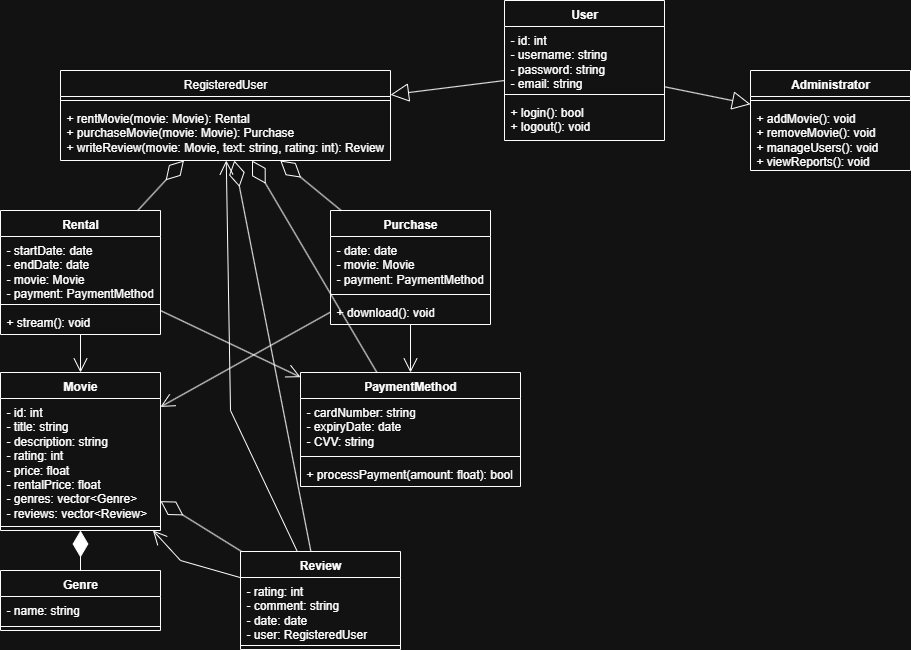

The diagram above was exported from draw.io. Its source (the exported page's mxGraphModel, read from the mxfile embedded in the PNG):
<mxGraphModel dx="2209" dy="758" grid="1" gridSize="10" guides="1" tooltips="1" connect="1" arrows="1" fold="1" page="1" pageScale="1" pageWidth="827" pageHeight="1169" math="0" shadow="0">
  <root>
    <mxCell id="0" />
    <mxCell id="1" parent="0" />
    <mxCell id="LdtkXiJsKpgQuNdjvw3x-1" value="User" style="swimlane;fontStyle=1;align=center;verticalAlign=top;childLayout=stackLayout;horizontal=1;startSize=26;horizontalStack=0;resizeParent=1;resizeParentMax=0;resizeLast=0;collapsible=1;marginBottom=0;whiteSpace=wrap;html=1;" vertex="1" parent="1">
      <mxGeometry x="254" y="10" width="160" height="140" as="geometry" />
    </mxCell>
    <mxCell id="LdtkXiJsKpgQuNdjvw3x-2" value="- id: int&lt;div&gt;- username: string&lt;/div&gt;&lt;div&gt;- password: string&lt;/div&gt;&lt;div&gt;- email: string&lt;/div&gt;" style="text;strokeColor=none;fillColor=none;align=left;verticalAlign=top;spacingLeft=4;spacingRight=4;overflow=hidden;rotatable=0;points=[[0,0.5],[1,0.5]];portConstraint=eastwest;whiteSpace=wrap;html=1;" vertex="1" parent="LdtkXiJsKpgQuNdjvw3x-1">
      <mxGeometry y="26" width="160" height="64" as="geometry" />
    </mxCell>
    <mxCell id="LdtkXiJsKpgQuNdjvw3x-3" value="" style="line;strokeWidth=1;fillColor=none;align=left;verticalAlign=middle;spacingTop=-1;spacingLeft=3;spacingRight=3;rotatable=0;labelPosition=right;points=[];portConstraint=eastwest;strokeColor=inherit;" vertex="1" parent="LdtkXiJsKpgQuNdjvw3x-1">
      <mxGeometry y="90" width="160" height="8" as="geometry" />
    </mxCell>
    <mxCell id="LdtkXiJsKpgQuNdjvw3x-4" value="+ login(): bool&lt;div&gt;+ logout(): void&lt;/div&gt;" style="text;strokeColor=none;fillColor=none;align=left;verticalAlign=top;spacingLeft=4;spacingRight=4;overflow=hidden;rotatable=0;points=[[0,0.5],[1,0.5]];portConstraint=eastwest;whiteSpace=wrap;html=1;" vertex="1" parent="LdtkXiJsKpgQuNdjvw3x-1">
      <mxGeometry y="98" width="160" height="42" as="geometry" />
    </mxCell>
    <mxCell id="LdtkXiJsKpgQuNdjvw3x-5" value="Administrato&lt;span style=&quot;background-color: transparent; color: light-dark(rgb(0, 0, 0), rgb(255, 255, 255));&quot;&gt;r&lt;/span&gt;" style="swimlane;fontStyle=1;align=center;verticalAlign=top;childLayout=stackLayout;horizontal=1;startSize=26;horizontalStack=0;resizeParent=1;resizeParentMax=0;resizeLast=0;collapsible=1;marginBottom=0;whiteSpace=wrap;html=1;" vertex="1" parent="1">
      <mxGeometry x="500" y="80" width="160" height="100" as="geometry" />
    </mxCell>
    <mxCell id="LdtkXiJsKpgQuNdjvw3x-7" value="" style="line;strokeWidth=1;fillColor=none;align=left;verticalAlign=middle;spacingTop=-1;spacingLeft=3;spacingRight=3;rotatable=0;labelPosition=right;points=[];portConstraint=eastwest;strokeColor=inherit;" vertex="1" parent="LdtkXiJsKpgQuNdjvw3x-5">
      <mxGeometry y="26" width="160" height="8" as="geometry" />
    </mxCell>
    <mxCell id="LdtkXiJsKpgQuNdjvw3x-8" value="+ addMovie(): void&lt;div&gt;+ removeMovie(): void&lt;/div&gt;&lt;div&gt;+ manageUsers(): void&lt;/div&gt;&lt;div&gt;+ viewReports(): void&lt;/div&gt;" style="text;strokeColor=none;fillColor=none;align=left;verticalAlign=top;spacingLeft=4;spacingRight=4;overflow=hidden;rotatable=0;points=[[0,0.5],[1,0.5]];portConstraint=eastwest;whiteSpace=wrap;html=1;" vertex="1" parent="LdtkXiJsKpgQuNdjvw3x-5">
      <mxGeometry y="34" width="160" height="66" as="geometry" />
    </mxCell>
    <mxCell id="LdtkXiJsKpgQuNdjvw3x-9" value="&lt;span style=&quot;font-variant-ligatures: none; font-weight: 400; text-align: start; white-space: pre;&quot;&gt;&lt;font style=&quot;color: light-dark(rgb(201, 209, 217), rgb(255, 255, 255));&quot; face=&quot;Helvetica&quot;&gt;RegisteredUser&lt;/font&gt;&lt;/span&gt;" style="swimlane;fontStyle=1;align=center;verticalAlign=top;childLayout=stackLayout;horizontal=1;startSize=26;horizontalStack=0;resizeParent=1;resizeParentMax=0;resizeLast=0;collapsible=1;marginBottom=0;whiteSpace=wrap;html=1;" vertex="1" parent="1">
      <mxGeometry x="-190" y="80" width="330" height="90" as="geometry">
        <mxRectangle x="80" y="80" width="120" height="30" as="alternateBounds" />
      </mxGeometry>
    </mxCell>
    <mxCell id="LdtkXiJsKpgQuNdjvw3x-11" value="" style="line;strokeWidth=1;fillColor=none;align=left;verticalAlign=middle;spacingTop=-1;spacingLeft=3;spacingRight=3;rotatable=0;labelPosition=right;points=[];portConstraint=eastwest;strokeColor=inherit;" vertex="1" parent="LdtkXiJsKpgQuNdjvw3x-9">
      <mxGeometry y="26" width="330" height="8" as="geometry" />
    </mxCell>
    <mxCell id="LdtkXiJsKpgQuNdjvw3x-12" value="+ rentMovie(movie: Movie): Rental&lt;div&gt;+ purchaseMovie(movie: Movie): Purchase&lt;/div&gt;&lt;div&gt;+ writeReview(movie: Movie, text: string, rating: int): Review&lt;/div&gt;" style="text;strokeColor=none;fillColor=none;align=left;verticalAlign=top;spacingLeft=4;spacingRight=4;overflow=hidden;rotatable=0;points=[[0,0.5],[1,0.5]];portConstraint=eastwest;whiteSpace=wrap;html=1;" vertex="1" parent="LdtkXiJsKpgQuNdjvw3x-9">
      <mxGeometry y="34" width="330" height="56" as="geometry" />
    </mxCell>
    <mxCell id="LdtkXiJsKpgQuNdjvw3x-13" value="Genre" style="swimlane;fontStyle=1;align=center;verticalAlign=top;childLayout=stackLayout;horizontal=1;startSize=26;horizontalStack=0;resizeParent=1;resizeParentMax=0;resizeLast=0;collapsible=1;marginBottom=0;whiteSpace=wrap;html=1;" vertex="1" parent="1">
      <mxGeometry x="-250" y="580" width="160" height="60" as="geometry" />
    </mxCell>
    <mxCell id="LdtkXiJsKpgQuNdjvw3x-14" value="- name: string" style="text;strokeColor=none;fillColor=none;align=left;verticalAlign=top;spacingLeft=4;spacingRight=4;overflow=hidden;rotatable=0;points=[[0,0.5],[1,0.5]];portConstraint=eastwest;whiteSpace=wrap;html=1;" vertex="1" parent="LdtkXiJsKpgQuNdjvw3x-13">
      <mxGeometry y="26" width="160" height="26" as="geometry" />
    </mxCell>
    <mxCell id="LdtkXiJsKpgQuNdjvw3x-15" value="" style="line;strokeWidth=1;fillColor=none;align=left;verticalAlign=middle;spacingTop=-1;spacingLeft=3;spacingRight=3;rotatable=0;labelPosition=right;points=[];portConstraint=eastwest;strokeColor=inherit;" vertex="1" parent="LdtkXiJsKpgQuNdjvw3x-13">
      <mxGeometry y="52" width="160" height="8" as="geometry" />
    </mxCell>
    <mxCell id="LdtkXiJsKpgQuNdjvw3x-17" value="PaymentMethod" style="swimlane;fontStyle=1;align=center;verticalAlign=top;childLayout=stackLayout;horizontal=1;startSize=26;horizontalStack=0;resizeParent=1;resizeParentMax=0;resizeLast=0;collapsible=1;marginBottom=0;whiteSpace=wrap;html=1;" vertex="1" parent="1">
      <mxGeometry x="50" y="382" width="220" height="114" as="geometry" />
    </mxCell>
    <mxCell id="LdtkXiJsKpgQuNdjvw3x-18" value="- cardNumber: string&lt;div&gt;- expiryDate: date&lt;/div&gt;&lt;div&gt;- CVV: string&lt;/div&gt;" style="text;strokeColor=none;fillColor=none;align=left;verticalAlign=top;spacingLeft=4;spacingRight=4;overflow=hidden;rotatable=0;points=[[0,0.5],[1,0.5]];portConstraint=eastwest;whiteSpace=wrap;html=1;" vertex="1" parent="LdtkXiJsKpgQuNdjvw3x-17">
      <mxGeometry y="26" width="220" height="54" as="geometry" />
    </mxCell>
    <mxCell id="LdtkXiJsKpgQuNdjvw3x-19" value="" style="line;strokeWidth=1;fillColor=none;align=left;verticalAlign=middle;spacingTop=-1;spacingLeft=3;spacingRight=3;rotatable=0;labelPosition=right;points=[];portConstraint=eastwest;strokeColor=inherit;" vertex="1" parent="LdtkXiJsKpgQuNdjvw3x-17">
      <mxGeometry y="80" width="220" height="8" as="geometry" />
    </mxCell>
    <mxCell id="LdtkXiJsKpgQuNdjvw3x-20" value="+ processPayment(amount: float): bool" style="text;strokeColor=none;fillColor=none;align=left;verticalAlign=top;spacingLeft=4;spacingRight=4;overflow=hidden;rotatable=0;points=[[0,0.5],[1,0.5]];portConstraint=eastwest;whiteSpace=wrap;html=1;" vertex="1" parent="LdtkXiJsKpgQuNdjvw3x-17">
      <mxGeometry y="88" width="220" height="26" as="geometry" />
    </mxCell>
    <mxCell id="LdtkXiJsKpgQuNdjvw3x-21" value="Review" style="swimlane;fontStyle=1;align=center;verticalAlign=top;childLayout=stackLayout;horizontal=1;startSize=26;horizontalStack=0;resizeParent=1;resizeParentMax=0;resizeLast=0;collapsible=1;marginBottom=0;whiteSpace=wrap;html=1;" vertex="1" parent="1">
      <mxGeometry x="-10" y="561" width="160" height="98" as="geometry" />
    </mxCell>
    <mxCell id="LdtkXiJsKpgQuNdjvw3x-22" value="- rating: int&lt;div&gt;- comment: string&lt;/div&gt;&lt;div&gt;- date: date&lt;/div&gt;&lt;div&gt;- user: RegisteredUser&lt;/div&gt;" style="text;strokeColor=none;fillColor=none;align=left;verticalAlign=top;spacingLeft=4;spacingRight=4;overflow=hidden;rotatable=0;points=[[0,0.5],[1,0.5]];portConstraint=eastwest;whiteSpace=wrap;html=1;" vertex="1" parent="LdtkXiJsKpgQuNdjvw3x-21">
      <mxGeometry y="26" width="160" height="64" as="geometry" />
    </mxCell>
    <mxCell id="LdtkXiJsKpgQuNdjvw3x-23" value="" style="line;strokeWidth=1;fillColor=none;align=left;verticalAlign=middle;spacingTop=-1;spacingLeft=3;spacingRight=3;rotatable=0;labelPosition=right;points=[];portConstraint=eastwest;strokeColor=inherit;" vertex="1" parent="LdtkXiJsKpgQuNdjvw3x-21">
      <mxGeometry y="90" width="160" height="8" as="geometry" />
    </mxCell>
    <mxCell id="LdtkXiJsKpgQuNdjvw3x-25" value="Purchase" style="swimlane;fontStyle=1;align=center;verticalAlign=top;childLayout=stackLayout;horizontal=1;startSize=26;horizontalStack=0;resizeParent=1;resizeParentMax=0;resizeLast=0;collapsible=1;marginBottom=0;whiteSpace=wrap;html=1;" vertex="1" parent="1">
      <mxGeometry x="80" y="220" width="160" height="114" as="geometry" />
    </mxCell>
    <mxCell id="LdtkXiJsKpgQuNdjvw3x-26" value="- date: date&lt;div&gt;- movie: Movie&lt;br&gt;&lt;div&gt;- payment: PaymentMethod&lt;/div&gt;&lt;/div&gt;" style="text;strokeColor=none;fillColor=none;align=left;verticalAlign=top;spacingLeft=4;spacingRight=4;overflow=hidden;rotatable=0;points=[[0,0.5],[1,0.5]];portConstraint=eastwest;whiteSpace=wrap;html=1;" vertex="1" parent="LdtkXiJsKpgQuNdjvw3x-25">
      <mxGeometry y="26" width="160" height="54" as="geometry" />
    </mxCell>
    <mxCell id="LdtkXiJsKpgQuNdjvw3x-27" value="" style="line;strokeWidth=1;fillColor=none;align=left;verticalAlign=middle;spacingTop=-1;spacingLeft=3;spacingRight=3;rotatable=0;labelPosition=right;points=[];portConstraint=eastwest;strokeColor=inherit;" vertex="1" parent="LdtkXiJsKpgQuNdjvw3x-25">
      <mxGeometry y="80" width="160" height="8" as="geometry" />
    </mxCell>
    <mxCell id="LdtkXiJsKpgQuNdjvw3x-28" value="+ download(): void" style="text;strokeColor=none;fillColor=none;align=left;verticalAlign=top;spacingLeft=4;spacingRight=4;overflow=hidden;rotatable=0;points=[[0,0.5],[1,0.5]];portConstraint=eastwest;whiteSpace=wrap;html=1;" vertex="1" parent="LdtkXiJsKpgQuNdjvw3x-25">
      <mxGeometry y="88" width="160" height="26" as="geometry" />
    </mxCell>
    <mxCell id="LdtkXiJsKpgQuNdjvw3x-29" value="Rental" style="swimlane;fontStyle=1;align=center;verticalAlign=top;childLayout=stackLayout;horizontal=1;startSize=26;horizontalStack=0;resizeParent=1;resizeParentMax=0;resizeLast=0;collapsible=1;marginBottom=0;whiteSpace=wrap;html=1;" vertex="1" parent="1">
      <mxGeometry x="-250" y="220" width="160" height="124" as="geometry" />
    </mxCell>
    <mxCell id="LdtkXiJsKpgQuNdjvw3x-30" value="- startDate: date&lt;div&gt;- endDate: date&lt;/div&gt;&lt;div&gt;- movie: Movie&lt;/div&gt;&lt;div&gt;- payment: PaymentMethod&lt;/div&gt;" style="text;strokeColor=none;fillColor=none;align=left;verticalAlign=top;spacingLeft=4;spacingRight=4;overflow=hidden;rotatable=0;points=[[0,0.5],[1,0.5]];portConstraint=eastwest;whiteSpace=wrap;html=1;" vertex="1" parent="LdtkXiJsKpgQuNdjvw3x-29">
      <mxGeometry y="26" width="160" height="64" as="geometry" />
    </mxCell>
    <mxCell id="LdtkXiJsKpgQuNdjvw3x-31" value="" style="line;strokeWidth=1;fillColor=none;align=left;verticalAlign=middle;spacingTop=-1;spacingLeft=3;spacingRight=3;rotatable=0;labelPosition=right;points=[];portConstraint=eastwest;strokeColor=inherit;" vertex="1" parent="LdtkXiJsKpgQuNdjvw3x-29">
      <mxGeometry y="90" width="160" height="8" as="geometry" />
    </mxCell>
    <mxCell id="LdtkXiJsKpgQuNdjvw3x-32" value="+ stream(): void" style="text;strokeColor=none;fillColor=none;align=left;verticalAlign=top;spacingLeft=4;spacingRight=4;overflow=hidden;rotatable=0;points=[[0,0.5],[1,0.5]];portConstraint=eastwest;whiteSpace=wrap;html=1;" vertex="1" parent="LdtkXiJsKpgQuNdjvw3x-29">
      <mxGeometry y="98" width="160" height="26" as="geometry" />
    </mxCell>
    <mxCell id="LdtkXiJsKpgQuNdjvw3x-33" value="Movie" style="swimlane;fontStyle=1;align=center;verticalAlign=top;childLayout=stackLayout;horizontal=1;startSize=26;horizontalStack=0;resizeParent=1;resizeParentMax=0;resizeLast=0;collapsible=1;marginBottom=0;whiteSpace=wrap;html=1;" vertex="1" parent="1">
      <mxGeometry x="-250" y="382" width="160" height="158" as="geometry" />
    </mxCell>
    <mxCell id="LdtkXiJsKpgQuNdjvw3x-34" value="- id: int&lt;div&gt;- title: string&lt;/div&gt;&lt;div&gt;- description: string&lt;/div&gt;&lt;div&gt;- rating: int&lt;/div&gt;&lt;div&gt;- price: float&lt;/div&gt;&lt;div&gt;- rentalPrice: float&lt;/div&gt;&lt;div&gt;- genres: vector&amp;lt;Genre&amp;gt;&lt;/div&gt;&lt;div&gt;- reviews: vector&amp;lt;Review&amp;gt;&lt;/div&gt;" style="text;strokeColor=none;fillColor=none;align=left;verticalAlign=top;spacingLeft=4;spacingRight=4;overflow=hidden;rotatable=0;points=[[0,0.5],[1,0.5]];portConstraint=eastwest;whiteSpace=wrap;html=1;" vertex="1" parent="LdtkXiJsKpgQuNdjvw3x-33">
      <mxGeometry y="26" width="160" height="124" as="geometry" />
    </mxCell>
    <mxCell id="LdtkXiJsKpgQuNdjvw3x-35" value="" style="line;strokeWidth=1;fillColor=none;align=left;verticalAlign=middle;spacingTop=-1;spacingLeft=3;spacingRight=3;rotatable=0;labelPosition=right;points=[];portConstraint=eastwest;strokeColor=inherit;" vertex="1" parent="LdtkXiJsKpgQuNdjvw3x-33">
      <mxGeometry y="150" width="160" height="8" as="geometry" />
    </mxCell>
    <mxCell id="LdtkXiJsKpgQuNdjvw3x-42" value="" style="endArrow=block;endSize=16;endFill=0;html=1;rounded=0;" edge="1" parent="1" source="LdtkXiJsKpgQuNdjvw3x-1" target="LdtkXiJsKpgQuNdjvw3x-5">
      <mxGeometry width="160" relative="1" as="geometry">
        <mxPoint x="500" y="80" as="sourcePoint" />
        <mxPoint x="660" y="80" as="targetPoint" />
      </mxGeometry>
    </mxCell>
    <mxCell id="LdtkXiJsKpgQuNdjvw3x-43" value="" style="endArrow=block;endSize=16;endFill=0;html=1;rounded=0;" edge="1" parent="1" source="LdtkXiJsKpgQuNdjvw3x-1" target="LdtkXiJsKpgQuNdjvw3x-9">
      <mxGeometry width="160" relative="1" as="geometry">
        <mxPoint x="630" y="140" as="sourcePoint" />
        <mxPoint x="684" y="184" as="targetPoint" />
      </mxGeometry>
    </mxCell>
    <mxCell id="LdtkXiJsKpgQuNdjvw3x-44" value="" style="endArrow=diamondThin;endFill=0;endSize=24;html=1;rounded=0;" edge="1" parent="1" source="LdtkXiJsKpgQuNdjvw3x-21" target="LdtkXiJsKpgQuNdjvw3x-33">
      <mxGeometry width="160" relative="1" as="geometry">
        <mxPoint x="580" y="620" as="sourcePoint" />
        <mxPoint x="740" y="620" as="targetPoint" />
      </mxGeometry>
    </mxCell>
    <mxCell id="LdtkXiJsKpgQuNdjvw3x-45" value="" style="endArrow=diamondThin;endFill=0;endSize=24;html=1;rounded=0;" edge="1" parent="1" source="LdtkXiJsKpgQuNdjvw3x-29" target="LdtkXiJsKpgQuNdjvw3x-9">
      <mxGeometry width="160" relative="1" as="geometry">
        <mxPoint x="690" y="505" as="sourcePoint" />
        <mxPoint x="540" y="410" as="targetPoint" />
      </mxGeometry>
    </mxCell>
    <mxCell id="LdtkXiJsKpgQuNdjvw3x-46" value="" style="endArrow=diamondThin;endFill=0;endSize=24;html=1;rounded=0;" edge="1" parent="1" source="LdtkXiJsKpgQuNdjvw3x-25" target="LdtkXiJsKpgQuNdjvw3x-9">
      <mxGeometry width="160" relative="1" as="geometry">
        <mxPoint x="890" y="495" as="sourcePoint" />
        <mxPoint x="740" y="400" as="targetPoint" />
      </mxGeometry>
    </mxCell>
    <mxCell id="LdtkXiJsKpgQuNdjvw3x-47" value="" style="endArrow=diamondThin;endFill=0;endSize=24;html=1;rounded=0;" edge="1" parent="1" source="LdtkXiJsKpgQuNdjvw3x-17" target="LdtkXiJsKpgQuNdjvw3x-9">
      <mxGeometry width="160" relative="1" as="geometry">
        <mxPoint x="840" y="435" as="sourcePoint" />
        <mxPoint x="690" y="340" as="targetPoint" />
      </mxGeometry>
    </mxCell>
    <mxCell id="LdtkXiJsKpgQuNdjvw3x-48" value="" style="endArrow=diamondThin;endFill=0;endSize=24;html=1;rounded=0;" edge="1" parent="1" source="LdtkXiJsKpgQuNdjvw3x-21" target="LdtkXiJsKpgQuNdjvw3x-9">
      <mxGeometry width="160" relative="1" as="geometry">
        <mxPoint x="780" y="585" as="sourcePoint" />
        <mxPoint x="630" y="490" as="targetPoint" />
      </mxGeometry>
    </mxCell>
    <mxCell id="LdtkXiJsKpgQuNdjvw3x-49" value="" style="endArrow=diamondThin;endFill=1;endSize=24;html=1;rounded=0;" edge="1" parent="1" source="LdtkXiJsKpgQuNdjvw3x-13" target="LdtkXiJsKpgQuNdjvw3x-33">
      <mxGeometry width="160" relative="1" as="geometry">
        <mxPoint x="330" y="440" as="sourcePoint" />
        <mxPoint x="490" y="440" as="targetPoint" />
      </mxGeometry>
    </mxCell>
    <mxCell id="LdtkXiJsKpgQuNdjvw3x-50" value="" style="endArrow=open;endFill=1;endSize=12;html=1;rounded=0;" edge="1" parent="1" source="LdtkXiJsKpgQuNdjvw3x-29" target="LdtkXiJsKpgQuNdjvw3x-17">
      <mxGeometry width="160" relative="1" as="geometry">
        <mxPoint x="330" y="440" as="sourcePoint" />
        <mxPoint x="490" y="440" as="targetPoint" />
      </mxGeometry>
    </mxCell>
    <mxCell id="LdtkXiJsKpgQuNdjvw3x-51" value="" style="endArrow=open;endFill=1;endSize=12;html=1;rounded=0;" edge="1" parent="1" source="LdtkXiJsKpgQuNdjvw3x-25" target="LdtkXiJsKpgQuNdjvw3x-17">
      <mxGeometry width="160" relative="1" as="geometry">
        <mxPoint x="530" y="450" as="sourcePoint" />
        <mxPoint x="674" y="534" as="targetPoint" />
      </mxGeometry>
    </mxCell>
    <mxCell id="LdtkXiJsKpgQuNdjvw3x-52" value="" style="endArrow=open;endFill=1;endSize=12;html=1;rounded=0;" edge="1" parent="1" source="LdtkXiJsKpgQuNdjvw3x-29" target="LdtkXiJsKpgQuNdjvw3x-33">
      <mxGeometry width="160" relative="1" as="geometry">
        <mxPoint x="600" y="500" as="sourcePoint" />
        <mxPoint x="610" y="574" as="targetPoint" />
      </mxGeometry>
    </mxCell>
    <mxCell id="LdtkXiJsKpgQuNdjvw3x-53" value="" style="endArrow=open;endFill=1;endSize=12;html=1;rounded=0;" edge="1" parent="1" source="LdtkXiJsKpgQuNdjvw3x-25" target="LdtkXiJsKpgQuNdjvw3x-33">
      <mxGeometry width="160" relative="1" as="geometry">
        <mxPoint x="590" y="480" as="sourcePoint" />
        <mxPoint x="600" y="554" as="targetPoint" />
      </mxGeometry>
    </mxCell>
    <mxCell id="LdtkXiJsKpgQuNdjvw3x-54" value="" style="endArrow=open;endFill=1;endSize=12;html=1;rounded=0;" edge="1" parent="1" source="LdtkXiJsKpgQuNdjvw3x-21" target="LdtkXiJsKpgQuNdjvw3x-33">
      <mxGeometry width="160" relative="1" as="geometry">
        <mxPoint x="720" y="400" as="sourcePoint" />
        <mxPoint x="730" y="474" as="targetPoint" />
        <Array as="points">
          <mxPoint x="-70" y="570" />
        </Array>
      </mxGeometry>
    </mxCell>
    <mxCell id="LdtkXiJsKpgQuNdjvw3x-55" value="" style="endArrow=open;endFill=1;endSize=12;html=1;rounded=0;" edge="1" parent="1" source="LdtkXiJsKpgQuNdjvw3x-21" target="LdtkXiJsKpgQuNdjvw3x-9">
      <mxGeometry width="160" relative="1" as="geometry">
        <mxPoint x="790" y="340" as="sourcePoint" />
        <mxPoint x="800" y="414" as="targetPoint" />
        <Array as="points">
          <mxPoint x="-20" y="420" />
        </Array>
      </mxGeometry>
    </mxCell>
  </root>
</mxGraphModel>